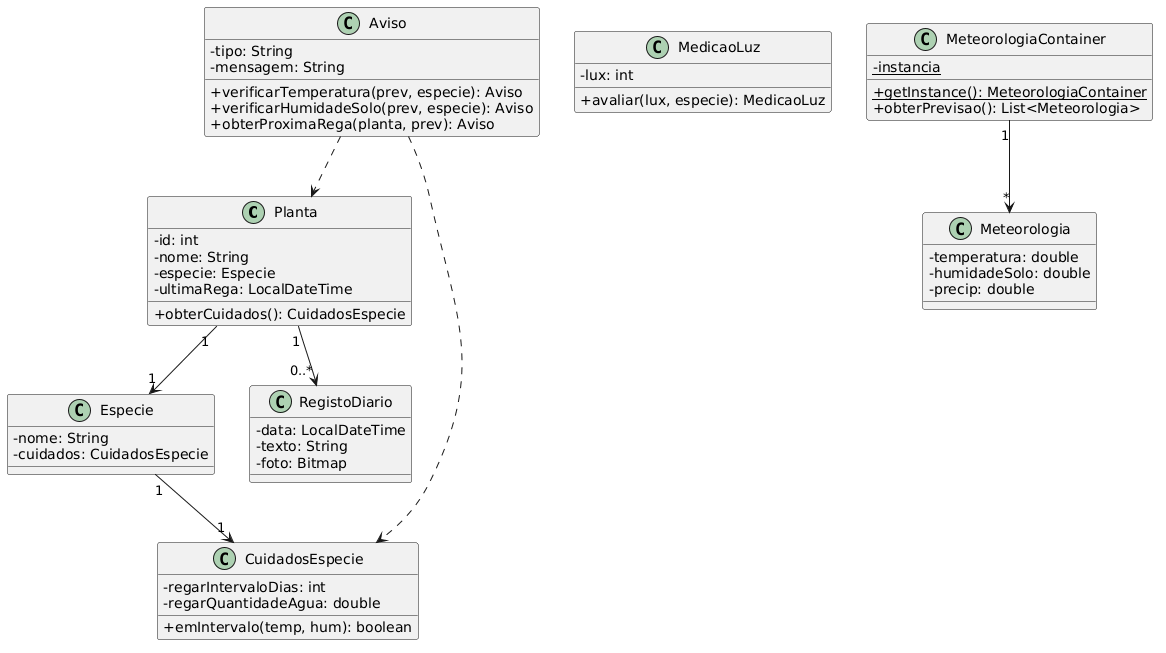

The diagram above was rendered by PlantUML. Its source (embedded in the PNG):
@startuml
skinparam classAttributeIconSize 0

class Planta {
  - id: int
  - nome: String
  - especie: Especie
  - ultimaRega: LocalDateTime
  + obterCuidados(): CuidadosEspecie
}

class Especie {
  - nome: String
  - cuidados: CuidadosEspecie
}

class CuidadosEspecie {
  - regarIntervaloDias: int
  - regarQuantidadeAgua: double
  + emIntervalo(temp, hum): boolean
}

class Aviso {
  - tipo: String
  - mensagem: String
  + verificarTemperatura(prev, especie): Aviso
  + verificarHumidadeSolo(prev, especie): Aviso
  + obterProximaRega(planta, prev): Aviso
}

class MedicaoLuz {
  - lux: int
  + avaliar(lux, especie): MedicaoLuz
}

class Meteorologia {
  - temperatura: double
  - humidadeSolo: double
  - precip: double
}

class MeteorologiaContainer {
  - {static} instancia
  + {static} getInstance(): MeteorologiaContainer
  + obterPrevisao(): List<Meteorologia>
}

class RegistoDiario {
  - data: LocalDateTime
  - texto: String
  - foto: Bitmap
}

Planta "1" --> "1" Especie
Especie "1" --> "1" CuidadosEspecie
Planta "1" --> "0..*" RegistoDiario
MeteorologiaContainer "1" --> "*" Meteorologia
Aviso ..> Planta
Aviso ..> CuidadosEspecie
@enduml